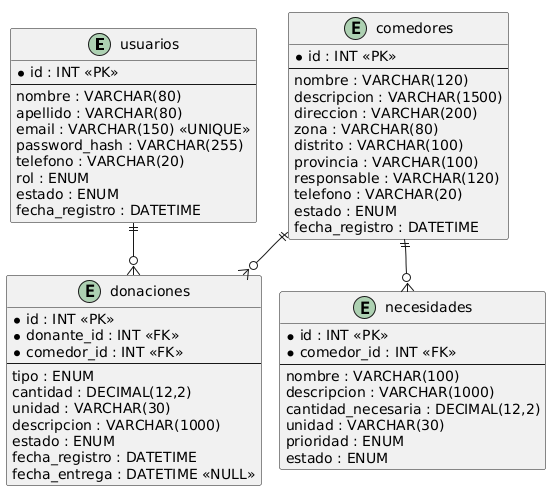

The diagram above was rendered by PlantUML. Its source (embedded in the PNG):
@startuml
!pragma layout smetana
skinparam linetype ortho
entity usuarios {
 * id : INT <<PK>>
 --
 nombre : VARCHAR(80)
 apellido : VARCHAR(80)
 email : VARCHAR(150) <<UNIQUE>>
 password_hash : VARCHAR(255)
 telefono : VARCHAR(20)
 rol : ENUM
 estado : ENUM
 fecha_registro : DATETIME
}
entity comedores {
 * id : INT <<PK>>
 --
 nombre : VARCHAR(120)
 descripcion : VARCHAR(1500)
 direccion : VARCHAR(200)
 zona : VARCHAR(80)
 distrito : VARCHAR(100)
 provincia : VARCHAR(100)
 responsable : VARCHAR(120)
 telefono : VARCHAR(20)
 estado : ENUM
 fecha_registro : DATETIME
}
entity necesidades {
 * id : INT <<PK>>
 * comedor_id : INT <<FK>>
 --
 nombre : VARCHAR(100)
 descripcion : VARCHAR(1000)
 cantidad_necesaria : DECIMAL(12,2)
 unidad : VARCHAR(30)
 prioridad : ENUM
 estado : ENUM
}
entity donaciones {
 * id : INT <<PK>>
 * donante_id : INT <<FK>>
 * comedor_id : INT <<FK>>
 --
 tipo : ENUM
 cantidad : DECIMAL(12,2)
 unidad : VARCHAR(30)
 descripcion : VARCHAR(1000)
 estado : ENUM
 fecha_registro : DATETIME
 fecha_entrega : DATETIME <<NULL>>
}
usuarios ||--o{ donaciones
comedores ||--o{ donaciones
comedores ||--o{ necesidades
@enduml